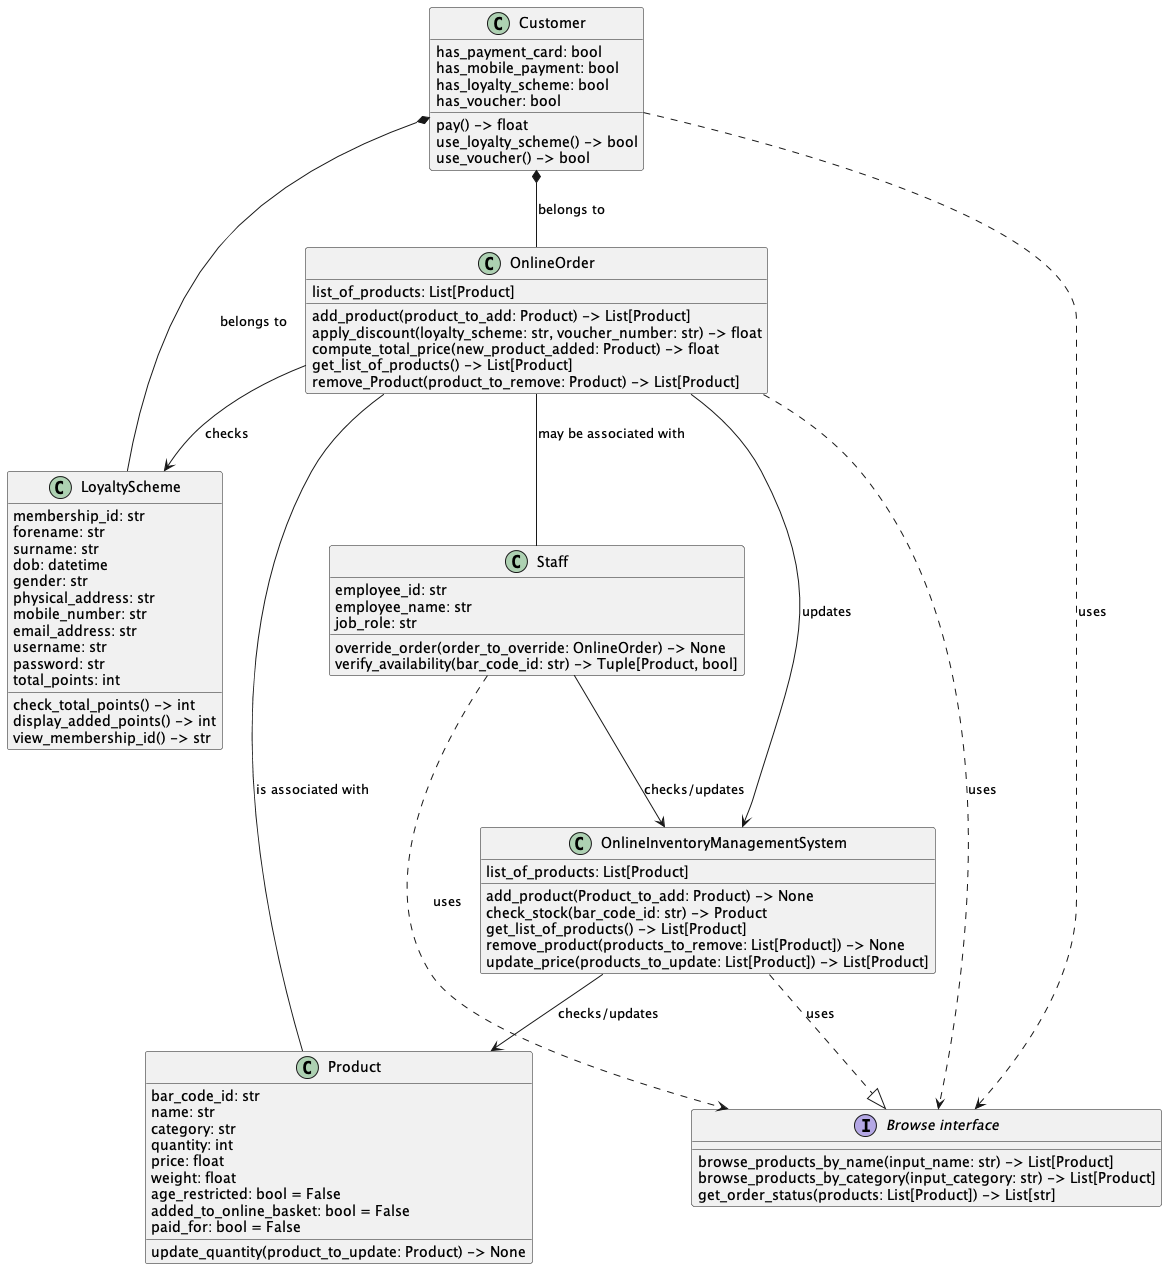

The diagram above was rendered by PlantUML. Its source (embedded in the PNG):
@startuml

class OnlineOrder {
list_of_products: List[Product]

add_product(product_to_add: Product) -> List[Product]
apply_discount(loyalty_scheme: str, voucher_number: str) -> float 
compute_total_price(new_product_added: Product) -> float
get_list_of_products() -> List[Product]
remove_Product(product_to_remove: Product) -> List[Product]
}

class Customer {
has_payment_card: bool
has_mobile_payment: bool
has_loyalty_scheme: bool
has_voucher: bool

pay() -> float
use_loyalty_scheme() -> bool
use_voucher() -> bool
}

class Product {
bar_code_id: str
name: str
category: str
quantity: int
price: float
weight: float
age_restricted: bool = False
added_to_online_basket: bool = False
paid_for: bool = False

update_quantity(product_to_update: Product) -> None 
}

class LoyaltyScheme {
membership_id: str
forename: str
surname: str
dob: datetime
gender: str
physical_address: str
mobile_number: str
email_address: str
username: str
password: str
total_points: int

check_total_points() -> int
display_added_points() -> int
view_membership_id() -> str
}

class Staff {
employee_id: str
employee_name: str
job_role: str

override_order(order_to_override: OnlineOrder) -> None
verify_availability(bar_code_id: str) -> Tuple[Product, bool]
}

class OnlineInventoryManagementSystem {
list_of_products: List[Product]

add_product(Product_to_add: Product) -> None
check_stock(bar_code_id: str) -> Product
get_list_of_products() -> List[Product]
remove_product(products_to_remove: List[Product]) -> None
update_price(products_to_update: List[Product]) -> List[Product]
}

interface "Browse interface" as BrowseInterface {
browse_products_by_name(input_name: str) -> List[Product]
browse_products_by_category(input_category: str) -> List[Product]
get_order_status(products: List[Product]) -> List[str]
}

Customer ..> BrowseInterface : uses
Customer *-- OnlineOrder : belongs to
Customer *-- LoyaltyScheme : belongs to

Staff ..> BrowseInterface : uses
Staff --> OnlineInventoryManagementSystem : checks/updates

OnlineInventoryManagementSystem ..|> BrowseInterface : uses
OnlineInventoryManagementSystem --> Product : checks/updates

OnlineOrder --> OnlineInventoryManagementSystem : updates

OnlineOrder ..> BrowseInterface : uses
OnlineOrder -- Staff : may be associated with
OnlineOrder -- Product : is associated with
OnlineOrder --> LoyaltyScheme : checks

@enduml